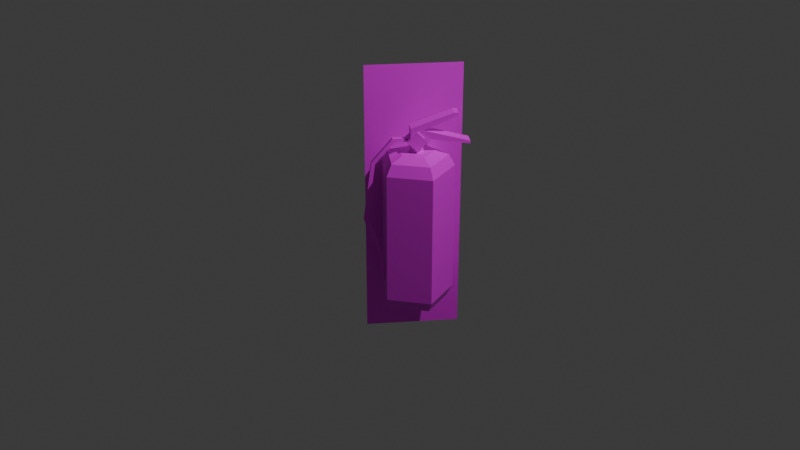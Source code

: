 # Source: Matafuego.blend  (saved by Blender 4.1.24; exported with 4.5.12 LTS)
import bpy
from mathutils import Matrix  # noqa: F401  (used for matrix-valued properties, if any)

bpy.ops.wm.read_factory_settings(use_empty=True)
scene = bpy.context.scene
scene.name = 'Scene'

# ---- collections
col_collection = bpy.data.collections.new('Collection'); scene.collection.children.link(col_collection)

# ---- images (referenced by path relative to the original .blend; pixels are not part of the script)
import os
ASSET_DIR = os.environ.get("B2B_ASSET_DIR", "")  # directory of the original .blend (textures are referenced by path, not embedded)
HERE = os.path.dirname(os.path.abspath(__file__))  # packed textures are extracted next to this script under _unpacked/

def load_image(name, relpath, width, height, colorspace="sRGB"):
    """Load a texture the original file referenced (path relative to the .blend, or extracted next to this script)."""
    p = next((c for c in (os.path.join(HERE, relpath), os.path.join(ASSET_DIR, relpath)) if relpath and os.path.exists(c)), "")
    if p:
        img = bpy.data.images.load(p, check_existing=True)
        img.name = name
    else:  # same state as the original file: an image datablock whose file is absent (Cycles renders it pink)
        img = bpy.data.images.new(name, width, height)
        img.source = "FILE"
        img.filepath = "//" + (relpath or name)
    img.colorspace_settings.name = colorspace
    return img
img_png_textura_matafuego_png_001 = load_image('png textura matafuego.png.001', 'png textura matafuego.png', 1024, 1024, 'sRGB')

# ---- materials (node trees are filled in below, after node groups)
mat_matafuego_textura = bpy.data.materials.new('Matafuego_textura')
mat_matafuego_textura.use_transparent_shadow = False
mat_matafuego_textura.roughness = 0.5

# ---- material node trees
mat_matafuego_textura.use_nodes = True; mat_matafuego_textura.node_tree.nodes.clear()
_N = mat_matafuego_textura.node_tree.nodes; _L = mat_matafuego_textura.node_tree.links
n0 = _N.new('ShaderNodeBsdfPrincipled'); n0.name = 'Principled BSDF'; n0.location = (0, 300)
n0.inputs[27].default_value = (0.0, 0.0, 0.0, 1.0)
n1 = _N.new('ShaderNodeOutputMaterial'); n1.name = 'Material Output'; n1.location = (280, 300)
n2 = _N.new('ShaderNodeTexImage'); n2.name = 'Image Texture'; n2.location = (-480, 300)
n2.image = img_png_textura_matafuego_png_001
n2.interpolation = 'Closest'
_L.new(n0.outputs[0], n1.inputs[0])
_L.new(n2.outputs[0], n0.inputs[0])
n1.is_active_output = True

# ---- world
world_world = bpy.data.worlds.new('World'); scene.world = world_world
world_world.use_nodes = True; world_world.node_tree.nodes.clear()
_N = world_world.node_tree.nodes; _L = world_world.node_tree.links
n0 = _N.new('ShaderNodeOutputWorld'); n0.name = 'World Output'; n0.location = (300, 300)
n1 = _N.new('ShaderNodeBackground'); n1.name = 'Background'; n1.location = (10, 300)
n1.inputs[0].default_value = (0.05088, 0.05088, 0.05088, 1.0)
_L.new(n1.outputs[0], n0.inputs[0])
n0.is_active_output = True
world_world.color = (0.05088, 0.05088, 0.05088)
world_world.use_sun_shadow = False
world_world.sun_shadow_jitter_overblur = 0.0

# ---- cameras
cam_camera = bpy.data.cameras.new('Camera')
cam_camera.clip_end = 100.0
cam_camera.ortho_scale = 7.314

# ---- lights
light_light = bpy.data.lights.new('Light', 'POINT')
light_light.transmission_factor = 0.0
light_light.energy = 1000.0
light_light.shadow_soft_size = 0.1
light_light.shadow_maximum_resolution = 0.006
light_light.use_absolute_resolution = True

# ---- meshes
me_cylinder = bpy.data.meshes.new('Cylinder')
me_cylinder.from_pydata([(0.2203, 0.3224, -0.1346), (0.2642, 0.3732, -0.2653), (0.2203, 2.022, -0.1346), (0.2642, 1.972, -0.2653), (0.3485, 0.3224, 0.04206), (0.5529, 0.4878, 0.04217), (0.4902, 0.3732, 0.04214), (0.3485, 2.022, 0.04206), (0.5529, 1.857, 0.04217), (0.4902, 1.972, 0.04214), (0.2202, 0.3224, 0.2185), (0.2832, 0.4878, 0.4129), (0.2639, 0.3732, 0.3533), (0.2202, 2.022, 0.2185), (0.2832, 1.857, 0.4129), (0.2639, 1.972, 0.3533), (0.01264, 0.3224, 0.151), (-0.1528, 0.4878, 0.271), (-0.102, 0.3732, 0.2342), (0.01264, 2.022, 0.151), (-0.1528, 1.857, 0.271), (-0.102, 1.972, 0.2342), (0.01276, 0.3224, -0.06724), (-0.1525, 0.4878, -0.1874), (-0.1018, 0.3732, -0.1506), (0.01276, 2.022, -0.06724), (-0.1525, 1.857, -0.1874), (-0.1018, 1.972, -0.1506), (0.1651, 2.004, -0.02956), (0.1651, 2.144, -0.02956), (0.2351, 2.004, 0.04044), (0.2351, 2.144, 0.04044), (0.1651, 2.004, 0.1104), (0.1651, 2.144, 0.1104), (0.09513, 2.004, 0.04044), (0.09513, 2.144, 0.04044), (0.06596, 2.144, -0.04837), (0.166, 2.244, -0.04837), (0.166, 2.044, -0.04837), (0.266, 2.144, -0.04837), (0.06596, 2.144, 0.125), (0.166, 2.244, 0.125), (0.166, 2.044, 0.125), (0.266, 2.144, 0.125), (0.1004, 2.178, 0.1032), (0.1004, 2.256, 0.1032), (0.1004, 2.178, -0.0268), (0.1004, 2.256, -0.0268), (0.2304, 2.178, 0.1032), (0.2304, 2.256, 0.1032), (0.2304, 2.178, -0.0268), (0.2304, 2.256, -0.0268), (0.6877, 2.134, -0.02313), (0.6877, 2.105, -0.02313), (0.6877, 2.105, 0.1069), (0.6877, 2.134, 0.1069), (0.1004, 2.279, 0.1032), (0.1004, 2.279, -0.0268), (0.2304, 2.279, -0.0268), (0.2304, 2.279, 0.1032), (0.2304, 2.279, -0.02368), (0.2304, 2.279, 0.1063), (0.2304, 2.256, 0.1032), (0.2304, 2.256, -0.0268), (0.1004, 2.279, 0.1032), (0.1004, 2.279, -0.0268), (0.2304, 2.279, -0.02368), (0.2304, 2.279, 0.1063), (0.2304, 2.256, -0.0268), (0.2304, 2.256, 0.1032), (0.1004, 2.279, 0.1032), (0.1004, 2.279, -0.0268), (0.2304, 2.279, -0.0268), (0.2304, 2.279, 0.1032), (0.5647, 2.406, -0.0268), (0.5647, 2.406, 0.1032), (0.522, 2.428, 0.1032), (0.522, 2.428, -0.0268), (0.5647, 2.428, -0.0268), (0.5647, 2.428, 0.1032), (0.1072, 2.185, 0.125), (0.1044, 2.105, 0.125), (-0.2826, 1.919, 0.01431), (-0.07303, 2.164, 0.01431), (0.1416, 2.164, 0.01431), (0.1416, 2.131, 0.01431), (0.1416, 2.131, 0.05677), (0.1416, 2.164, 0.05677), (-0.07303, 2.164, 0.05677), (-0.2826, 1.919, 0.05677), (-0.3616, 1.304, 0.05677), (-0.2119, 0.9089, 0.05677), (-0.1874, 0.6095, 0.05677), (-0.1547, 0.6095, 0.05677), (-0.1737, 0.9198, 0.05677), (-0.3207, 1.317, 0.05677), (-0.2445, 1.9, 0.05677), (-0.05398, 2.131, 0.05677), (-0.3616, 1.304, 0.01431), (-0.2119, 0.9089, 0.01431), (-0.1874, 0.6095, 0.01431), (-0.1547, 0.6095, 0.01431), (-0.1737, 0.9198, 0.01431), (-0.3207, 1.317, 0.01431), (-0.2445, 1.9, 0.01431), (-0.05398, 2.131, 0.01431), (-0.2402, 2.817, -0.2664), (0.5798, 2.817, -0.2664), (-0.2402, -0.1185, -0.2664), (0.5798, -0.1185, -0.2664), (0.6661, 2.817, -0.2664), (0.6661, -0.1185, -0.2664), (-0.3203, 2.817, -0.2664), (-0.3203, -0.1185, -0.2664), (0.3313, 1.857, -0.2632), (0.3269, 1.857, -0.2653), (0.09085, 1.857, -0.2625), (0.09288, 0.4878, -0.2631), (0.3269, 0.4878, -0.2653)], [], [(23, 26, 116, 117), (11, 14, 20, 17), (17, 20, 26, 23), (5, 8, 14, 11), (7, 2, 25, 19, 13), (1, 6, 4, 0), (8, 114, 3, 9), (9, 3, 2, 7), (5, 11, 12, 6), (6, 12, 10, 4), (14, 8, 9, 15), (15, 9, 7, 13), (11, 17, 18, 12), (12, 18, 16, 10), (20, 14, 15, 21), (21, 15, 13, 19), (17, 23, 24, 18), (18, 24, 22, 16), (26, 20, 21, 27), (27, 21, 19, 25), (23, 117, 1, 24), (24, 1, 0, 22), (3, 27, 25, 2), (0, 4, 10, 16, 22), (28, 29, 31, 30), (30, 31, 33, 32), (31, 29, 35, 33), (32, 33, 35, 34), (34, 35, 29, 28), (28, 30, 32, 34), (39, 37, 41, 43), (39, 43, 42, 38), (36, 37, 39, 38), (36, 38, 42, 81, 40), (40, 81, 80), (36, 40, 80, 41, 37), (49, 59, 56, 45, 44, 48, 54, 55), (46, 47, 57, 58, 51, 52, 53, 50), (46, 50, 48, 44), (44, 45, 56, 57, 47, 46), (53, 52, 55, 54), (48, 50, 53, 54), (51, 49, 55, 52), (57, 56, 70, 71), (59, 49, 69, 73), (59, 58, 60, 61), (61, 60, 66, 67), (57, 56, 64, 65), (51, 49, 62, 63), (51, 58, 72, 68), (56, 59, 73, 70), (58, 57, 71, 72), (49, 51, 68, 69), (78, 77, 76, 79), (75, 74, 78, 79), (69, 68, 74, 75), (71, 70, 76, 77), (72, 71, 77, 78, 74, 68), (70, 73, 69, 75, 79, 76), (80, 81, 42, 43, 41), (84, 83, 82, 98, 99, 100, 101, 102, 103, 104, 105, 85), (93, 94, 102, 101), (87, 86, 97, 96, 95, 94, 93, 92, 91, 90, 89, 88), (90, 91, 99, 98), (97, 86, 85, 105), (87, 88, 83, 84), (94, 95, 103, 102), (91, 92, 100, 99), (88, 89, 82, 83), (95, 96, 104, 103), (92, 93, 101, 100), (89, 90, 98, 82), (96, 97, 105, 104), (86, 87, 84, 85), (108, 109, 111, 110, 107, 106, 112, 113), (115, 118, 1, 117, 116, 3), (118, 115, 114, 8, 5), (3, 116, 26, 27), (1, 118, 5, 6), (115, 3, 114)])
_uv = me_cylinder.uv_layers.new(name='UVMap')
_uv.uv.foreach_set('vector', [0.7251, 0.5164, 0.7267, 0.7475, 0.7007, 0.7449, 0.7019, 0.5193, 0.8129, 0.1433, 0.8136, 0.7001, 0.6125, 0.6892, 0.6131, 0.1456, 0.7306, 0.124, 0.7298, 0.6921, 0.5956, 0.6993, 0.6141, 0.1214, 0.8266, 0.1608, 0.8291, 0.6909, 0.7781, 0.6832, 0.7778, 0.1609, 0.7676, 0.7281, 0.7599, 0.731, 0.7523, 0.7316, 0.7538, 0.7208, 0.7616, 0.7228, 0.6862, 0.09212, 0.7183, 0.08956, 0.7176, 0.07587, 0.6874, 0.07731, 0.6649, 0.7263, 0.7455, 0.7284, 0.728, 0.7527, 0.6827, 0.7527, 0.7421, 0.5619, 0.6672, 0.58, 0.6717, 0.5367, 0.7292, 0.5383, 0.7922, 0.141, 0.6308, 0.1407, 0.6343, 0.1263, 0.786, 0.1217, 0.7008, 0.08763, 0.6994, 0.07096, 0.6714, 0.07616, 0.6714, 0.08227, 0.6586, 0.71, 0.7459, 0.7111, 0.7241, 0.7454, 0.6765, 0.745, 0.6611, 0.5243, 0.7452, 0.5188, 0.7357, 0.5625, 0.6671, 0.5569, 0.8072, 0.1477, 0.588, 0.1479, 0.5896, 0.1264, 0.8074, 0.1254, 0.7358, 0.075, 0.7084, 0.07343, 0.7055, 0.0878, 0.7357, 0.08742, 0.6597, 0.7344, 0.7189, 0.7338, 0.7034, 0.7529, 0.6785, 0.7528, 0.6636, 0.601, 0.7174, 0.6027, 0.7082, 0.6292, 0.6735, 0.6277, 0.7547, 0.1585, 0.6424, 0.1524, 0.6486, 0.125, 0.7554, 0.127, 0.6821, 0.08098, 0.6792, 0.08671, 0.7108, 0.09005, 0.7079, 0.08138, 0.6628, 0.7126, 0.7407, 0.7124, 0.7135, 0.7549, 0.7015, 0.7538, 0.6678, 0.5614, 0.6683, 0.5275, 0.7365, 0.5305, 0.7338, 0.562, 0.6728, 0.1095, 0.7777, 0.1111, 0.7727, 0.1404, 0.674, 0.1415, 0.6889, 0.08589, 0.7172, 0.08399, 0.7175, 0.07394, 0.6884, 0.07438, 0.7553, 0.6984, 0.6511, 0.6991, 0.6545, 0.6573, 0.7538, 0.6566, 0.6412, 0.8767, 0.6549, 0.8653, 0.6504, 0.8551, 0.6331, 0.8556, 0.6291, 0.8653, 0.6912, 0.8238, 0.7014, 0.798, 0.7203, 0.793, 0.7218, 0.825, 0.7125, 0.7838, 0.7204, 0.8322, 0.6995, 0.8299, 0.6965, 0.7792, 0.49, 0.25, 0.25, 0.49, 0.01, 0.25, 0.25, 0.01, 0.7126, 0.7763, 0.7225, 0.8402, 0.6807, 0.827, 0.6825, 0.7763, 0.6892, 0.8353, 0.6892, 0.7766, 0.7186, 0.7766, 0.7186, 0.8353, 0.75, 0.49, 0.99, 0.25, 0.75, 0.01, 0.51, 0.25, 0.6705, 0.862, 0.6705, 0.862, 0.6705, 0.862, 0.6705, 0.862, 0.6682, 0.8694, 0.6682, 0.8694, 0.6682, 0.8694, 0.6682, 0.8694, 0.6592, 0.8722, 0.6592, 0.8722, 0.6592, 0.8722, 0.6592, 0.8722, 0.6557, 0.8698, 0.6557, 0.8698, 0.6557, 0.8698, 0.6557, 0.8698, 0.6557, 0.8698, 0.6734, 0.8664, 0.6734, 0.8664, 0.6734, 0.8664, 0.6625, 0.8677, 0.6625, 0.8677, 0.6625, 0.8677, 0.6625, 0.8677, 0.6625, 0.8677, 0.6836, 0.851, 0.6836, 0.851, 0.6836, 0.8617, 0.6836, 0.8617, 0.6025, 0.8617, 0.6025, 0.851, 0.6025, 0.851, 0.6836, 0.851, 0.635, 0.867, 0.6314, 0.867, 0.6314, 0.867, 0.6314, 0.8656, 0.6314, 0.8656, 0.6314, 0.8656, 0.635, 0.8656, 0.635, 0.8656, 0.125, 0.5, 0.375, 0.5, 0.375, 0.75, 0.125, 0.75, 0.6316, 0.866, 0.6327, 0.866, 0.6327, 0.866, 0.6327, 0.867, 0.6327, 0.867, 0.6316, 0.867, 0.6641, 0.8711, 0.6652, 0.8711, 0.6652, 0.8701, 0.6641, 0.8701, 0.243, 0.9857, 0.2403, 0.9858, 0.2403, 0.9858, 0.243, 0.9857, 0.6679, 0.8609, 0.6679, 0.8535, 0.6679, 0.8535, 0.6679, 0.8609, 0.625, 0.25, 0.625, 0.0, 0.625, 0.0, 0.625, 0.25, 0.625, 0.75, 0.625, 0.75, 0.625, 0.75, 0.625, 0.75, 0.625, 0.75, 0.625, 0.5, 0.625, 0.5, 0.625, 0.75, 0.625, 0.75, 0.625, 0.5, 0.625, 0.5, 0.625, 0.75, 0.875, 0.5, 0.875, 0.75, 0.875, 0.75, 0.875, 0.5, 0.625, 0.5, 0.625, 0.75, 0.625, 0.75, 0.625, 0.5, 0.625, 0.5, 0.625, 0.5, 0.625, 0.5, 0.625, 0.5, 0.625, 1.0, 0.625, 0.75, 0.625, 0.75, 0.625, 1.0, 0.625, 0.5, 0.625, 0.25, 0.625, 0.25, 0.625, 0.5, 0.625, 0.75, 0.625, 0.5, 0.625, 0.5, 0.625, 0.75, 0.6644, 0.8602, 0.6658, 0.8602, 0.6658, 0.8612, 0.6644, 0.8612, 0.6453, 0.8707, 0.6453, 0.8697, 0.6453, 0.8697, 0.6453, 0.8707, 0.6422, 0.8637, 0.6422, 0.8608, 0.6422, 0.8608, 0.6422, 0.8637, 0.6292, 0.8641, 0.6292, 0.8615, 0.6292, 0.8615, 0.6292, 0.8641, 0.6675, 0.8697, 0.6675, 0.8688, 0.6675, 0.8688, 0.6675, 0.8697, 0.6675, 0.8697, 0.6675, 0.8697, 0.6453, 0.8643, 0.6453, 0.8668, 0.6453, 0.8668, 0.6453, 0.8668, 0.6453, 0.8668, 0.6453, 0.8643, 0.7208, 0.8473, 0.7208, 0.8473, 0.7208, 0.8473, 0.7208, 0.8473, 0.7208, 0.8473, 0.6367, 0.8745, 0.636, 0.8757, 0.6349, 0.8767, 0.6339, 0.8766, 0.6339, 0.8755, 0.6337, 0.8751, 0.6338, 0.8749, 0.6341, 0.8753, 0.634, 0.8764, 0.635, 0.8764, 0.636, 0.8756, 0.6367, 0.8745, 0.8215, 0.03179, 0.81, 0.2187, 0.81, 0.2187, 0.8215, 0.03179, 0.9484, 0.5581, 0.9317, 0.544, 0.9462, 0.6059, 0.9374, 0.7573, 0.8994, 0.794, 0.8618, 0.8046, 0.8077, 0.8057, 0.808, 0.8268, 0.8594, 0.8243, 0.8968, 0.8176, 0.9375, 0.79, 0.9645, 0.7099, 0.6403, 0.8668, 0.6398, 0.8665, 0.6398, 0.8665, 0.6403, 0.8668, 0.2394, 0.9858, 0.2392, 0.9849, 0.2392, 0.9849, 0.2394, 0.9858, 0.6476, 0.8641, 0.6442, 0.8641, 0.6442, 0.8641, 0.6476, 0.8641, 0.6295, 0.8792, 0.6308, 0.8796, 0.6308, 0.8796, 0.6295, 0.8792, 0.6398, 0.8665, 0.6395, 0.8665, 0.6395, 0.8665, 0.6398, 0.8665, 0.6411, 0.8662, 0.641, 0.8666, 0.641, 0.8666, 0.6411, 0.8662, 0.6308, 0.8796, 0.6326, 0.8789, 0.6326, 0.8789, 0.6308, 0.8796, 0.8018, 0.03179, 0.8215, 0.03179, 0.8215, 0.03179, 0.8018, 0.03179, 0.641, 0.8666, 0.6403, 0.8668, 0.6403, 0.8668, 0.641, 0.8666, 0.6262, 0.8662, 0.6267, 0.8651, 0.6267, 0.8651, 0.6262, 0.8662, 1.0, 0.9484, 1.0, 0.9681, 1.0, 0.9681, 1.0, 0.9484, 0.05257, 0.2446, 0.2554, 0.2495, 0.2557, 0.2492, 0.2565, 0.8013, 0.2563, 0.8016, 0.0522, 0.8016, 0.05219, 0.8007, 0.05233, 0.2446, 0.9679, 0.9514, 0.9679, 0.5486, 0.01608, 0.5, 0.08746, 0.5486, 0.0884, 0.9514, 0.9839, 1.0, 0.7721, 0.168, 0.7716, 0.6844, 0.7088, 0.6834, 0.7075, 0.6829, 0.7103, 0.1681, 0.6776, 0.6826, 0.6595, 0.6615, 0.7378, 0.6628, 0.7433, 0.6964, 0.7567, 0.1278, 0.7774, 0.155, 0.6447, 0.1609, 0.6492, 0.1234, 0.9679, 0.9514, 0.9839, 1.0, 0.9646, 0.9514])
me_cylinder.materials.append(mat_matafuego_textura)
me_cylinder.update()
me_cylinder.normals_split_custom_set([tuple(v) for v in zip(*[iter([-0.2946, 1.152e-05, -0.9556, -0.2946, 1.152e-05, -0.9556, -0.2946, 1.152e-05, -0.9556, -0.2946, 1.152e-05, -0.9556, -0.3095, 0.0, 0.9509, -0.3095, 0.0, 0.9509, -0.3095, 0.0, 0.9509, -0.3095, 0.0, 0.9509, -1.0, 0.0, -0.0005431, -1.0, 0.0, -0.0005431, -1.0, 0.0, -0.0005431, -1.0, 0.0, -0.0005431, 0.8087, 0.0, 0.5882, 0.8087, 0.0, 0.5882, 0.8087, 0.0, 0.5882, 0.8087, 0.0, 0.5882, 0.0, 1.0, 0.0, 0.0, 1.0, 0.0, 0.0, 1.0, 0.0, 0.0, 1.0, 0.0, 0.0, 1.0, 0.0, 0.3294, -0.9129, -0.241, 0.3294, -0.9129, -0.241, 0.3294, -0.9129, -0.241, 0.3294, -0.9129, -0.241, 0.736, 0.4116, -0.5375, 0.736, 0.4116, -0.5375, 0.736, 0.4116, -0.5375, 0.736, 0.4116, -0.5375, 0.3294, 0.9129, -0.241, 0.3294, 0.9129, -0.241, 0.3294, 0.9129, -0.241, 0.3294, 0.9129, -0.241, 0.7395, -0.4047, 0.5379, 0.7395, -0.4047, 0.5379, 0.7395, -0.4047, 0.5379, 0.7395, -0.4047, 0.5379, 0.3273, -0.9144, 0.2381, 0.3273, -0.9144, 0.2381, 0.3273, -0.9144, 0.2381, 0.3273, -0.9144, 0.2381, 0.7395, 0.4047, 0.5379, 0.7395, 0.4047, 0.5379, 0.7395, 0.4047, 0.5379, 0.7395, 0.4047, 0.5379, 0.3273, 0.9144, 0.2381, 0.3273, 0.9144, 0.2381, 0.3273, 0.9144, 0.2381, 0.3273, 0.9144, 0.2381, -0.283, -0.4047, 0.8695, -0.283, -0.4047, 0.8695, -0.283, -0.4047, 0.8695, -0.283, -0.4047, 0.8695, -0.1253, -0.9144, 0.3849, -0.1253, -0.9144, 0.3849, -0.1253, -0.9144, 0.3849, -0.1253, -0.9144, 0.3849, -0.2831, 0.4047, 0.8695, -0.2831, 0.4047, 0.8695, -0.2831, 0.4047, 0.8695, -0.2831, 0.4047, 0.8695, -0.1253, 0.9144, 0.3848, -0.1253, 0.9144, 0.3848, -0.1253, 0.9144, 0.3848, -0.1253, 0.9144, 0.3848, -0.9144, -0.4047, -0.0004967, -0.9144, -0.4047, -0.0004967, -0.9144, -0.4047, -0.0004967, -0.9144, -0.4047, -0.0004967, -0.4047, -0.9144, -0.0002201, -0.4047, -0.9144, -0.0002201, -0.4047, -0.9144, -0.0002201, -0.4047, -0.9144, -0.0002201, -0.9144, 0.4047, -0.0004966, -0.9144, 0.4047, -0.0004966, -0.9144, 0.4047, -0.0004966, -0.9144, 0.4047, -0.0004966, -0.4047, 0.9144, -0.0002201, -0.4047, 0.9144, -0.0002201, -0.4047, 0.9144, -0.0002201, -0.4047, 0.9144, -0.0002201, -0.273, -0.3969, -0.8763, -0.273, -0.3969, -0.8763, -0.273, -0.3969, -0.8763, -0.273, -0.3969, -0.8763, -0.1242, -0.9119, -0.3911, -0.1242, -0.9119, -0.3911, -0.1242, -0.9119, -0.3911, -0.1242, -0.9119, -0.3911, -0.1242, 0.9119, -0.3911, -0.1242, 0.9119, -0.3911, -0.1242, 0.9119, -0.3911, -0.1242, 0.9119, -0.3911, 0.0, -1.0, 1.78e-08, 0.0, -1.0, 1.78e-08, 0.0, -1.0, 1.78e-08, 0.0, -1.0, 1.78e-08, 0.0, -1.0, 1.78e-08, 0.7071, 0.0, -0.7071, 0.7071, 0.0, -0.7071, 0.7071, 0.0, -0.7071, 0.7071, 0.0, -0.7071, 0.7071, 0.0, 0.7071, 0.7071, 0.0, 0.7071, 0.7071, 0.0, 0.7071, 0.7071, 0.0, 0.7071, 0.0, 1.0, 0.0, 0.0, 1.0, 0.0, 0.0, 1.0, 0.0, 0.0, 1.0, 0.0, -0.7071, 0.0, 0.7071, -0.7071, 0.0, 0.7071, -0.7071, 0.0, 0.7071, -0.7071, 0.0, 0.7071, -0.7071, 0.0, -0.7071, -0.7071, 0.0, -0.7071, -0.7071, 0.0, -0.7071, -0.7071, 0.0, -0.7071, 0.0, -1.0, 0.0, 0.0, -1.0, 0.0, 0.0, -1.0, 0.0, 0.0, -1.0, 0.0, 0.7071, 0.7071, 0.0, 0.7071, 0.7071, 0.0, 0.7071, 0.7071, 0.0, 0.7071, 0.7071, 0.0, 0.7071, -0.7071, 0.0, 0.7071, -0.7071, 0.0, 0.7071, -0.7071, 0.0, 0.7071, -0.7071, 0.0, 0.0, 0.0, -1.0, 0.0, 0.0, -1.0, 0.0, 0.0, -1.0, 0.0, 0.0, -1.0, -0.7071, -0.7071, 9.118e-07, -0.7071, -0.7071, 9.118e-07, -0.7071, -0.7071, 9.118e-07, -0.7071, -0.7071, 9.118e-07, -0.7071, -0.7071, 9.118e-07, 0.0, 0.0, 1.0, 0.0, 0.0, 1.0, 0.0, 0.0, 1.0, -0.7071, 0.7071, -6.078e-07, -0.7071, 0.7071, -6.078e-07, -0.7071, 0.7071, -6.078e-07, -0.7071, 0.7071, -6.078e-07, -0.7071, 0.7071, -6.078e-07, -0.005212, 0.0, 1.0, -0.005212, 0.0, 1.0, -0.005212, 0.0, 1.0, -0.005212, 0.0, 1.0, -0.005212, 0.0, 1.0, -0.005212, 0.0, 1.0, -0.005212, 0.0, 1.0, -0.005212, 0.0, 1.0, 0.005212, 0.0, -1.0, 0.005212, 0.0, -1.0, 0.005212, 0.0, -1.0, 0.005212, 0.0, -1.0, 0.005212, 0.0, -1.0, 0.005212, 0.0, -1.0, 0.005212, 0.0, -1.0, 0.005212, 0.0, -1.0, 0.0, -1.0, 0.0, 0.0, -1.0, 0.0, 0.0, -1.0, 0.0, 0.0, -1.0, 0.0, -1.0, 0.0, 0.0, -1.0, 0.0, 0.0, -1.0, 0.0, 0.0, -1.0, 0.0, 0.0, -1.0, 0.0, 0.0, -1.0, 0.0, 0.0, 1.0, 0.0, 0.0, 1.0, 0.0, 0.0, 1.0, 0.0, 0.0, 1.0, 0.0, 0.0, -0.1569, -0.9876, 0.0, -0.1569, -0.9876, 0.0, -0.1569, -0.9876, 0.0, -0.1569, -0.9876, 0.0, 0.2589, 0.9659, 0.0, 0.2589, 0.9659, 0.0, 0.2589, 0.9659, 0.0, 0.2589, 0.9659, 0.0, 0.0, 0.0, 0.0, 0.0, 0.0, 0.0, 0.0, 0.0, 0.0, 0.0, 0.0, 0.0, 4.777e-05, 1.0, -4.371e-08, 0.0, 0.0, -4.371e-08, 0.0, 1.0, -4.371e-08, 0.0, 0.0, -4.371e-08, 0.0, 0.0, 0.0, 0.0, 0.0, 0.0, 0.0, 0.0, 0.0, 0.0, 0.0, 0.0, 0.0, 0.0, 0.0, 0.0, 0.0, 0.0, 0.0, 0.0, 0.0, 0.0, 0.0, 0.0, 0.0, 0.0, 0.0, 0.0, 0.0, 0.0, 0.0, 0.0, 0.0, 0.0, 0.0, 0.0, 0.0, 0.0, 0.0, 0.0, 0.0, 0.0, 0.0, 0.0, 0.0, 0.0, 0.0, 0.0, 0.0, 1.0, -4.371e-08, 0.0, 0.0, -4.371e-08, 4.777e-05, 1.0, -4.371e-08, 0.0, 0.0, -4.371e-08, -4.371e-08, 1.0, -4.371e-08, 0.0, 0.0, -4.371e-08, -4.8e-05, 1.0, -4.371e-08, 0.0, 0.0, -4.371e-08, -4.8e-05, 1.0, -4.371e-08, 0.0, 0.0, -4.371e-08, -4.371e-08, 1.0, -4.371e-08, 0.0, 0.0, -4.371e-08, 0.0, 0.0, 0.0, 0.0, 0.0, 0.0, 0.0, 0.0, 0.0, 0.0, 0.0, 0.0, 0.0, 1.0, 0.0, 0.0, 1.0, 0.0, 0.0, 1.0, 0.0, 0.0, 1.0, 0.0, 1.0, 0.0, 0.0, 1.0, 0.0, 0.0, 1.0, 0.0, 0.0, 1.0, 0.0, 0.0, 0.4079, -0.913, 0.0, 0.4079, -0.913, 0.0, 0.4079, -0.913, 0.0, 0.4079, -0.913, 0.0, -0.3339, 0.9426, 0.0, -0.3339, 0.9426, 0.0, -0.3339, 0.9426, 0.0, -0.3339, 0.9426, 0.0, -2.272e-08, 0.0, -1.0, -2.272e-08, 0.0, -1.0, -2.272e-08, 0.0, -1.0, -2.272e-08, 0.0, -1.0, -2.272e-08, 0.0, -1.0, -2.272e-08, 0.0, -1.0, -7.951e-08, 0.0, 1.0, -7.951e-08, 0.0, 1.0, -7.951e-08, 0.0, 1.0, -7.951e-08, 0.0, 1.0, -7.951e-08, 0.0, 1.0, -7.951e-08, 0.0, 1.0, 1.012e-07, 0.0, 1.0, 1.012e-07, 0.0, 1.0, 1.012e-07, 0.0, 1.0, 1.012e-07, 0.0, 1.0, 1.012e-07, 0.0, 1.0, -1.314e-08, 0.0, 1.0, -1.314e-08, 0.0, 1.0, -1.314e-08, 0.0, 1.0, -1.314e-08, 0.0, 1.0, -1.314e-08, 0.0, 1.0, -1.314e-08, 0.0, 1.0, -1.314e-08, 0.0, 1.0, -1.314e-08, 0.0, 1.0, -1.314e-08, 0.0, 1.0, -1.314e-08, 0.0, 1.0, -1.314e-08, 0.0, 1.0, -1.314e-08, 0.0, 1.0, -0.9981, -0.06129, 0.0, -0.9981, -0.06129, 0.0, -0.9981, -0.06129, 0.0, -0.9981, -0.06129, 0.0, 1.445e-07, 0.0, -1.0, 1.445e-07, 0.0, -1.0, 1.445e-07, 0.0, -1.0, 1.445e-07, 0.0, -1.0, 1.445e-07, 0.0, -1.0, 1.445e-07, 0.0, -1.0, 1.445e-07, 0.0, -1.0, 1.445e-07, 0.0, -1.0, 1.445e-07, 0.0, -1.0, 1.445e-07, 0.0, -1.0, 1.445e-07, 0.0, -1.0, 1.445e-07, 0.0, -1.0, 0.935, 0.3547, 0.0, 0.935, 0.3547, 0.0, 0.935, 0.3547, 0.0, 0.935, 0.3547, 0.0, 0.0, 1.0, 0.0, 0.0, 1.0, 0.0, 0.0, 1.0, 0.0, 0.0, 1.0, 0.0, 0.0, -1.0, 0.0, 0.0, -1.0, 0.0, 0.0, -1.0, 0.0, 0.0, -1.0, 0.0, -0.9379, -0.3469, 0.0, -0.9379, -0.3469, 0.0, -0.9379, -0.3469, 0.0, -0.9379, -0.3469, 0.0, 0.9967, 0.08155, 0.0, 0.9967, 0.08155, 0.0, 0.9967, 0.08155, 0.0, 0.9967, 0.08155, 0.0, 0.7599, -0.6501, 0.0, 0.7599, -0.6501, 0.0, 0.7599, -0.6501, 0.0, 0.7599, -0.6501, 0.0, -0.9915, 0.1297, 0.0, -0.9915, 0.1297, 0.0, -0.9915, 0.1297, 0.0, -0.9915, 0.1297, 0.0, 0.0, 1.0, 0.0, 0.0, 1.0, 0.0, 0.0, 1.0, 0.0, 0.0, 1.0, 0.0, 0.9919, -0.1273, 0.0, 0.9919, -0.1273, 0.0, 0.9919, -0.1273, 0.0, 0.9919, -0.1273, 0.0, -0.7719, 0.6357, 0.0, -0.7719, 0.6357, 0.0, -0.7719, 0.6357, 0.0, -0.7719, 0.6357, 0.0, -1.0, 0.0, 0.0, -1.0, 0.0, 0.0, -1.0, 0.0, 0.0, -1.0, 0.0, 0.0, 0.0, 0.0, 1.0, 0.0, 0.0, 1.0, 0.0, 0.0, 1.0, 0.0, 0.0, 1.0, 0.0, 0.0, 1.0, 0.0, 0.0, 1.0, 0.0, 0.0, 1.0, 0.0, 0.0, 1.0, -0.01091, 0.0001558, -0.9999, -0.01091, 0.0001558, -0.9999, -0.01091, 0.0001558, -0.9999, -0.01091, 0.0001558, -0.9999, -0.01091, 0.0001558, -0.9999, -0.01091, 0.0001558, -0.9999, 0.8058, -0.0008309, -0.5922, 0.8058, -0.0008309, -0.5922, 0.8058, -0.0008309, -0.5922, 0.8058, -0.0008309, -0.5922, 0.8058, -0.0008309, -0.5922, -0.273, 0.3968, -0.8764, -0.273, 0.3968, -0.8764, -0.273, 0.3968, -0.8764, -0.273, 0.3968, -0.8764, 0.7374, -0.4032, -0.5419, 0.7374, -0.4032, -0.5419, 0.7374, -0.4032, -0.5419, 0.7374, -0.4032, -0.5419, 0.4303, 0.2353, -0.8715, 0.4303, 0.2353, -0.8715, 0.4303, 0.2353, -0.8715])] * 3)])

# ---- objects
ob_light = bpy.data.objects.new('Light', light_light)
ob_camera = bpy.data.objects.new('Camera', cam_camera)
ob_cylinder = bpy.data.objects.new('Cylinder', me_cylinder)

# ---- transforms, parenting, visibility, modifiers, constraints
ob_light.location = (4.076, 1.005, 5.904)
ob_light.rotation_euler = (0.6503, 0.05522, 1.866)
ob_light.lock_rotations_4d = False
ob_light.empty_display_type = 'ARROWS'
ob_light.color = (0.0, 0.0, 0.0, 0.0)
ob_light.lineart.crease_threshold = 0.0
ob_camera.location = (7.359, -6.926, 4.958)
ob_camera.rotation_euler = (1.109, 0.0, 0.8149)
ob_camera.lock_rotations_4d = False
ob_camera.empty_display_type = 'ARROWS'
ob_camera.color = (0.0, 0.0, 0.0, 0.0)
ob_camera.display_type = 'WIRE'
ob_camera.lineart.crease_threshold = 0.0
ob_cylinder.location = (0.0, 0.0, -1.27)
ob_cylinder.rotation_euler = (1.571, -0.0, 0.9244)

# ---- collection membership
col_collection.objects.link(ob_light)
col_collection.objects.link(ob_camera)
col_collection.objects.link(ob_cylinder)

# ---- scene / render settings (as saved in the file)
scene.camera = ob_camera
scene.frame_start = 1; scene.frame_end = 250; scene.frame_set(1)
scene.render.engine = 'BLENDER_EEVEE_NEXT'
scene.render.filter_size = 0.01
scene.cycles.sampling_pattern = 'TABULATED_SOBOL'
scene.eevee.ray_tracing_options.trace_max_roughness = 0.0
bpy.context.view_layer.update()
